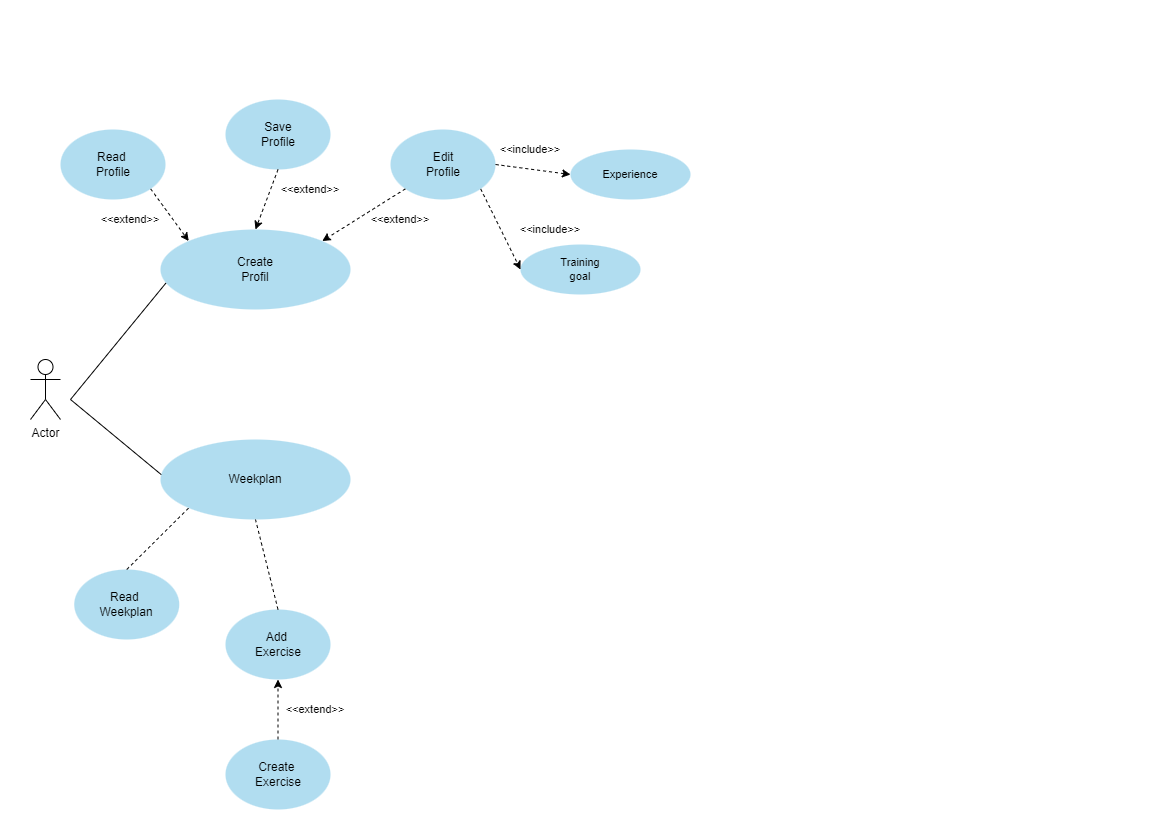

The diagram above was exported from draw.io. Its source (the exported page's mxGraphModel, read from the mxfile embedded in the PNG):
<mxGraphModel dx="1560" dy="952" grid="1" gridSize="10" guides="1" tooltips="1" connect="1" arrows="1" fold="1" page="1" pageScale="1" pageWidth="1169" pageHeight="827" math="0" shadow="0">
  <root>
    <mxCell id="0" />
    <mxCell id="1" parent="0" />
    <mxCell id="ZjR3Z3xblYM5Dy38JHyv-2" value="Actor" style="shape=umlActor;verticalLabelPosition=bottom;verticalAlign=top;html=1;outlineConnect=0;" parent="1" vertex="1">
      <mxGeometry x="30" y="360" width="30" height="60" as="geometry" />
    </mxCell>
    <mxCell id="ZjR3Z3xblYM5Dy38JHyv-3" value="" style="ellipse;whiteSpace=wrap;html=1;fillColor=#b1ddf0;strokeColor=none;" parent="1" vertex="1">
      <mxGeometry x="160" y="230" width="190" height="80" as="geometry" />
    </mxCell>
    <mxCell id="ZjR3Z3xblYM5Dy38JHyv-4" value="Create Profil" style="text;html=1;strokeColor=none;fillColor=none;align=center;verticalAlign=middle;whiteSpace=wrap;rounded=0;" parent="1" vertex="1">
      <mxGeometry x="225" y="255" width="60" height="30" as="geometry" />
    </mxCell>
    <mxCell id="ZjR3Z3xblYM5Dy38JHyv-5" value="" style="ellipse;whiteSpace=wrap;html=1;fillColor=#b1ddf0;strokeColor=none;" parent="1" vertex="1">
      <mxGeometry x="60" y="130" width="105" height="70" as="geometry" />
    </mxCell>
    <mxCell id="ZjR3Z3xblYM5Dy38JHyv-6" value="" style="ellipse;whiteSpace=wrap;html=1;fillColor=#b1ddf0;strokeColor=none;" parent="1" vertex="1">
      <mxGeometry x="225" y="100" width="105" height="70" as="geometry" />
    </mxCell>
    <mxCell id="ZjR3Z3xblYM5Dy38JHyv-8" value="Read&amp;nbsp;&lt;br&gt;Profile" style="text;html=1;strokeColor=none;fillColor=none;align=center;verticalAlign=middle;whiteSpace=wrap;rounded=0;" parent="1" vertex="1">
      <mxGeometry x="73.75" y="150" width="77.5" height="30" as="geometry" />
    </mxCell>
    <mxCell id="ZjR3Z3xblYM5Dy38JHyv-11" value="Save&lt;br&gt;Profile" style="text;html=1;strokeColor=none;fillColor=none;align=center;verticalAlign=middle;whiteSpace=wrap;rounded=0;" parent="1" vertex="1">
      <mxGeometry x="247.5" y="120" width="60" height="30" as="geometry" />
    </mxCell>
    <mxCell id="ZjR3Z3xblYM5Dy38JHyv-13" value="" style="ellipse;whiteSpace=wrap;html=1;fillColor=#b1ddf0;strokeColor=none;" parent="1" vertex="1">
      <mxGeometry x="160" y="440" width="190" height="80" as="geometry" />
    </mxCell>
    <mxCell id="ZjR3Z3xblYM5Dy38JHyv-16" value="Weekplan" style="text;html=1;strokeColor=none;fillColor=none;align=center;verticalAlign=middle;whiteSpace=wrap;rounded=0;" parent="1" vertex="1">
      <mxGeometry x="225" y="465" width="60" height="30" as="geometry" />
    </mxCell>
    <mxCell id="ZjR3Z3xblYM5Dy38JHyv-19" value="" style="ellipse;whiteSpace=wrap;html=1;fillColor=#b1ddf0;strokeColor=none;" parent="1" vertex="1">
      <mxGeometry x="225" y="610" width="105" height="70" as="geometry" />
    </mxCell>
    <mxCell id="ZjR3Z3xblYM5Dy38JHyv-21" value="" style="ellipse;whiteSpace=wrap;html=1;fillColor=#b1ddf0;strokeColor=none;" parent="1" vertex="1">
      <mxGeometry x="73.75" y="570" width="105" height="70" as="geometry" />
    </mxCell>
    <mxCell id="ZjR3Z3xblYM5Dy38JHyv-22" value="Read&amp;nbsp;&lt;br&gt;Weekplan" style="text;html=1;fillColor=none;align=center;verticalAlign=middle;whiteSpace=wrap;rounded=0;" parent="1" vertex="1">
      <mxGeometry x="96.25" y="590" width="60" height="30" as="geometry" />
    </mxCell>
    <mxCell id="ZjR3Z3xblYM5Dy38JHyv-23" value="Add&amp;nbsp;&lt;br&gt;Exercise" style="text;html=1;fillColor=none;align=center;verticalAlign=middle;whiteSpace=wrap;rounded=0;" parent="1" vertex="1">
      <mxGeometry x="247.5" y="630" width="60" height="30" as="geometry" />
    </mxCell>
    <mxCell id="Lpoc3SUecVMd8s7wG9Do-1" value="" style="ellipse;whiteSpace=wrap;html=1;fillColor=#b1ddf0;strokeColor=none;" parent="1" vertex="1">
      <mxGeometry x="390" y="130" width="105" height="70" as="geometry" />
    </mxCell>
    <mxCell id="Lpoc3SUecVMd8s7wG9Do-2" value="Edit Profile" style="text;html=1;strokeColor=none;fillColor=none;align=center;verticalAlign=middle;whiteSpace=wrap;rounded=0;" parent="1" vertex="1">
      <mxGeometry x="412.5" y="150" width="60" height="30" as="geometry" />
    </mxCell>
    <mxCell id="Lpoc3SUecVMd8s7wG9Do-6" value="" style="ellipse;whiteSpace=wrap;html=1;fillColor=#b1ddf0;strokeColor=none;" parent="1" vertex="1">
      <mxGeometry x="225" y="740" width="105" height="70" as="geometry" />
    </mxCell>
    <mxCell id="Lpoc3SUecVMd8s7wG9Do-7" value="Create&amp;nbsp;&lt;br&gt;Exercise" style="text;html=1;fillColor=none;align=center;verticalAlign=middle;whiteSpace=wrap;rounded=0;" parent="1" vertex="1">
      <mxGeometry x="247.5" y="760" width="60" height="30" as="geometry" />
    </mxCell>
    <mxCell id="Lpoc3SUecVMd8s7wG9Do-8" value="" style="endArrow=none;html=1;rounded=0;entryX=0.028;entryY=0.671;entryDx=0;entryDy=0;entryPerimeter=0;" parent="1" target="ZjR3Z3xblYM5Dy38JHyv-3" edge="1">
      <mxGeometry width="50" height="50" relative="1" as="geometry">
        <mxPoint x="70" y="400" as="sourcePoint" />
        <mxPoint x="165" y="285" as="targetPoint" />
      </mxGeometry>
    </mxCell>
    <mxCell id="Lpoc3SUecVMd8s7wG9Do-9" value="" style="endArrow=none;html=1;rounded=0;exitX=0.004;exitY=0.439;exitDx=0;exitDy=0;exitPerimeter=0;" parent="1" source="ZjR3Z3xblYM5Dy38JHyv-13" edge="1">
      <mxGeometry width="50" height="50" relative="1" as="geometry">
        <mxPoint x="161.18999999999997" y="475.43999999999994" as="sourcePoint" />
        <mxPoint x="70" y="400" as="targetPoint" />
      </mxGeometry>
    </mxCell>
    <mxCell id="Lpoc3SUecVMd8s7wG9Do-10" value="" style="endArrow=none;dashed=1;html=1;rounded=0;entryX=0;entryY=1;entryDx=0;entryDy=0;exitX=0.5;exitY=0;exitDx=0;exitDy=0;" parent="1" source="ZjR3Z3xblYM5Dy38JHyv-21" target="ZjR3Z3xblYM5Dy38JHyv-13" edge="1">
      <mxGeometry width="50" height="50" relative="1" as="geometry">
        <mxPoint x="150" y="600" as="sourcePoint" />
        <mxPoint x="200" y="550" as="targetPoint" />
      </mxGeometry>
    </mxCell>
    <mxCell id="Lpoc3SUecVMd8s7wG9Do-11" value="" style="endArrow=none;dashed=1;html=1;rounded=0;entryX=0.5;entryY=1;entryDx=0;entryDy=0;exitX=0.5;exitY=0;exitDx=0;exitDy=0;" parent="1" source="ZjR3Z3xblYM5Dy38JHyv-19" target="ZjR3Z3xblYM5Dy38JHyv-13" edge="1">
      <mxGeometry width="50" height="50" relative="1" as="geometry">
        <mxPoint x="220" y="590" as="sourcePoint" />
        <mxPoint x="270" y="540" as="targetPoint" />
      </mxGeometry>
    </mxCell>
    <mxCell id="KrP3QGPoeotUdmidrsuq-3" value="" style="endArrow=classic;html=1;rounded=0;strokeColor=#000000;exitX=0.5;exitY=0;exitDx=0;exitDy=0;entryX=0.5;entryY=1;entryDx=0;entryDy=0;dashed=1;fillColor=#b1ddf0;" edge="1" parent="1" source="Lpoc3SUecVMd8s7wG9Do-6" target="ZjR3Z3xblYM5Dy38JHyv-19">
      <mxGeometry width="50" height="50" relative="1" as="geometry">
        <mxPoint x="225" y="730" as="sourcePoint" />
        <mxPoint x="275" y="680" as="targetPoint" />
      </mxGeometry>
    </mxCell>
    <mxCell id="KrP3QGPoeotUdmidrsuq-4" value="&amp;lt;&amp;lt;extend&amp;gt;&amp;gt;" style="text;html=1;align=center;verticalAlign=middle;whiteSpace=wrap;rounded=0;fontSize=11;" vertex="1" parent="1">
      <mxGeometry x="285" y="700" width="60" height="20" as="geometry" />
    </mxCell>
    <mxCell id="KrP3QGPoeotUdmidrsuq-5" value="" style="endArrow=classic;html=1;rounded=0;dashed=1;strokeColor=default;fontSize=11;targetPerimeterSpacing=0;entryX=0;entryY=0;entryDx=0;entryDy=0;exitX=1;exitY=1;exitDx=0;exitDy=0;" edge="1" parent="1" source="ZjR3Z3xblYM5Dy38JHyv-5" target="ZjR3Z3xblYM5Dy38JHyv-3">
      <mxGeometry width="50" height="50" relative="1" as="geometry">
        <mxPoint x="90" y="320" as="sourcePoint" />
        <mxPoint x="140" y="270" as="targetPoint" />
      </mxGeometry>
    </mxCell>
    <mxCell id="KrP3QGPoeotUdmidrsuq-6" value="" style="endArrow=classic;html=1;rounded=0;dashed=1;strokeColor=default;fontSize=11;targetPerimeterSpacing=0;exitX=0.5;exitY=1;exitDx=0;exitDy=0;entryX=0.5;entryY=0;entryDx=0;entryDy=0;" edge="1" parent="1" source="ZjR3Z3xblYM5Dy38JHyv-6" target="ZjR3Z3xblYM5Dy38JHyv-3">
      <mxGeometry width="50" height="50" relative="1" as="geometry">
        <mxPoint x="90" y="320" as="sourcePoint" />
        <mxPoint x="140" y="270" as="targetPoint" />
      </mxGeometry>
    </mxCell>
    <mxCell id="KrP3QGPoeotUdmidrsuq-7" value="" style="endArrow=classic;html=1;rounded=0;dashed=1;strokeColor=default;fontSize=11;targetPerimeterSpacing=0;entryX=1;entryY=0;entryDx=0;entryDy=0;exitX=0;exitY=1;exitDx=0;exitDy=0;" edge="1" parent="1" source="Lpoc3SUecVMd8s7wG9Do-1" target="ZjR3Z3xblYM5Dy38JHyv-3">
      <mxGeometry width="50" height="50" relative="1" as="geometry">
        <mxPoint x="90" y="320" as="sourcePoint" />
        <mxPoint x="140" y="270" as="targetPoint" />
      </mxGeometry>
    </mxCell>
    <mxCell id="KrP3QGPoeotUdmidrsuq-8" value="&amp;lt;&amp;lt;extend&amp;gt;&amp;gt;" style="text;html=1;strokeColor=none;fillColor=none;align=center;verticalAlign=middle;whiteSpace=wrap;rounded=0;fontSize=11;" vertex="1" parent="1">
      <mxGeometry x="370" y="210" width="60" height="20" as="geometry" />
    </mxCell>
    <mxCell id="KrP3QGPoeotUdmidrsuq-9" value="&amp;lt;&amp;lt;extend&amp;gt;&amp;gt;" style="text;html=1;strokeColor=none;fillColor=none;align=center;verticalAlign=middle;whiteSpace=wrap;rounded=0;fontSize=11;" vertex="1" parent="1">
      <mxGeometry x="280" y="180" width="60" height="20" as="geometry" />
    </mxCell>
    <mxCell id="KrP3QGPoeotUdmidrsuq-10" value="&amp;lt;&amp;lt;extend&amp;gt;&amp;gt;" style="text;html=1;strokeColor=none;fillColor=none;align=center;verticalAlign=middle;whiteSpace=wrap;rounded=0;fontSize=11;" vertex="1" parent="1">
      <mxGeometry x="100" y="210" width="60" height="20" as="geometry" />
    </mxCell>
    <mxCell id="KrP3QGPoeotUdmidrsuq-11" value="" style="ellipse;whiteSpace=wrap;html=1;fontSize=11;strokeColor=none;fillColor=#b1ddf0;" vertex="1" parent="1">
      <mxGeometry x="570" y="150" width="120" height="50" as="geometry" />
    </mxCell>
    <mxCell id="KrP3QGPoeotUdmidrsuq-12" value="Experience" style="text;html=1;strokeColor=none;fillColor=none;align=center;verticalAlign=middle;whiteSpace=wrap;rounded=0;fontSize=11;" vertex="1" parent="1">
      <mxGeometry x="600" y="160" width="60" height="30" as="geometry" />
    </mxCell>
    <mxCell id="KrP3QGPoeotUdmidrsuq-13" value="" style="ellipse;whiteSpace=wrap;html=1;fontSize=11;fillColor=#b1ddf0;strokeColor=none;" vertex="1" parent="1">
      <mxGeometry x="520" y="245" width="120" height="50" as="geometry" />
    </mxCell>
    <mxCell id="KrP3QGPoeotUdmidrsuq-15" value="Training goal" style="text;html=1;strokeColor=none;fillColor=none;align=center;verticalAlign=middle;whiteSpace=wrap;rounded=0;fontSize=11;" vertex="1" parent="1">
      <mxGeometry x="550" y="255" width="60" height="30" as="geometry" />
    </mxCell>
    <mxCell id="KrP3QGPoeotUdmidrsuq-16" value="" style="endArrow=classic;html=1;rounded=0;dashed=1;strokeColor=default;fontSize=11;targetPerimeterSpacing=0;exitX=1;exitY=0.5;exitDx=0;exitDy=0;entryX=0;entryY=0.5;entryDx=0;entryDy=0;" edge="1" parent="1" source="Lpoc3SUecVMd8s7wG9Do-1" target="KrP3QGPoeotUdmidrsuq-11">
      <mxGeometry width="50" height="50" relative="1" as="geometry">
        <mxPoint x="450" y="270" as="sourcePoint" />
        <mxPoint x="500" y="220" as="targetPoint" />
      </mxGeometry>
    </mxCell>
    <mxCell id="KrP3QGPoeotUdmidrsuq-17" value="" style="endArrow=classic;html=1;rounded=0;dashed=1;strokeColor=default;fontSize=11;targetPerimeterSpacing=0;exitX=1;exitY=1;exitDx=0;exitDy=0;entryX=0;entryY=0.5;entryDx=0;entryDy=0;" edge="1" parent="1" source="Lpoc3SUecVMd8s7wG9Do-1" target="KrP3QGPoeotUdmidrsuq-13">
      <mxGeometry width="50" height="50" relative="1" as="geometry">
        <mxPoint x="505" y="175" as="sourcePoint" />
        <mxPoint x="580" y="185" as="targetPoint" />
      </mxGeometry>
    </mxCell>
    <mxCell id="KrP3QGPoeotUdmidrsuq-18" value="&amp;lt;&amp;lt;include&amp;gt;&amp;gt;" style="text;html=1;strokeColor=none;fillColor=none;align=center;verticalAlign=middle;whiteSpace=wrap;rounded=0;fontSize=11;" vertex="1" parent="1">
      <mxGeometry x="500" y="140" width="60" height="20" as="geometry" />
    </mxCell>
    <mxCell id="KrP3QGPoeotUdmidrsuq-20" value="&amp;lt;&amp;lt;include&amp;gt;&amp;gt;" style="text;html=1;strokeColor=none;fillColor=none;align=center;verticalAlign=middle;whiteSpace=wrap;rounded=0;fontSize=11;" vertex="1" parent="1">
      <mxGeometry x="520" y="220" width="60" height="20" as="geometry" />
    </mxCell>
  </root>
</mxGraphModel>